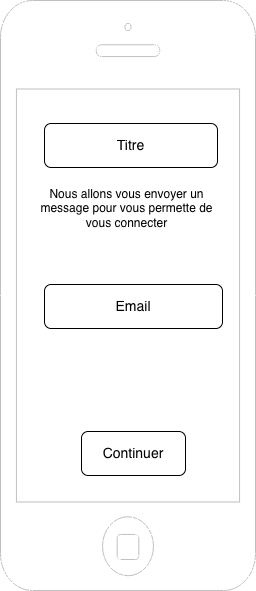

The diagram above was exported from draw.io. Its source (the exported page's mxGraphModel, read from the mxfile embedded in the PNG):
<mxGraphModel dx="1186" dy="672" grid="0" gridSize="10" guides="1" tooltips="1" connect="1" arrows="1" fold="1" page="1" pageScale="1" pageWidth="827" pageHeight="1169" math="0" shadow="0">
  <root>
    <mxCell id="0" />
    <mxCell id="1" parent="0" />
    <mxCell id="KrputFwuQoytnJzwRvQM-1" parent="1" style="html=1;verticalLabelPosition=bottom;labelBackgroundColor=#ffffff;verticalAlign=top;shadow=0;dashed=0;strokeWidth=1;shape=mxgraph.ios7.misc.iphone;strokeColor=#c0c0c0;" value="" vertex="1">
      <mxGeometry height="590" width="255" x="286" y="14" as="geometry" />
    </mxCell>
    <mxCell id="KrputFwuQoytnJzwRvQM-2" parent="1" style="rounded=1;whiteSpace=wrap;html=1;" value="&lt;font style=&quot;font-size: 14px;&quot;&gt;Titre&lt;/font&gt;" vertex="1">
      <mxGeometry height="44" width="173" x="330" y="137" as="geometry" />
    </mxCell>
    <mxCell id="KrputFwuQoytnJzwRvQM-3" parent="1" style="rounded=1;whiteSpace=wrap;html=1;" value="&lt;font style=&quot;font-size: 14px;&quot;&gt;Email&lt;/font&gt;" vertex="1">
      <mxGeometry height="44" width="178" x="330" y="298" as="geometry" />
    </mxCell>
    <mxCell id="KrputFwuQoytnJzwRvQM-4" parent="1" style="rounded=1;whiteSpace=wrap;html=1;" value="&lt;font style=&quot;font-size: 14px;&quot;&gt;Continuer&lt;/font&gt;" vertex="1">
      <mxGeometry height="44" width="104" x="367" y="445" as="geometry" />
    </mxCell>
    <mxCell id="KrputFwuQoytnJzwRvQM-5" parent="1" style="text;html=1;whiteSpace=wrap;strokeColor=none;fillColor=none;align=center;verticalAlign=middle;rounded=0;" value="Nous allons vous envoyer un message pour vous permette de vous connecter" vertex="1">
      <mxGeometry height="30" width="185" x="320" y="207" as="geometry" />
    </mxCell>
  </root>
</mxGraphModel>